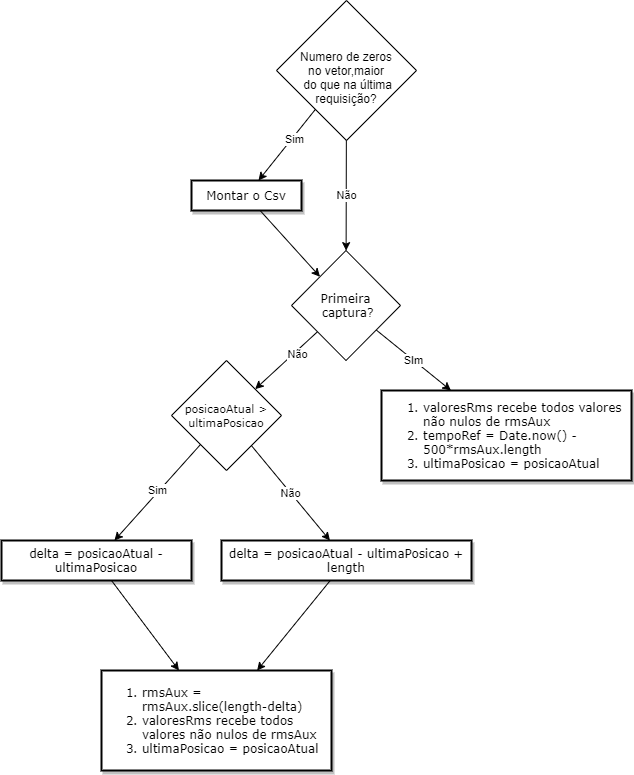

The diagram above was exported from draw.io. Its source (the exported page's mxGraphModel, read from the mxfile embedded in the PNG):
<mxGraphModel dx="1422" dy="756" grid="1" gridSize="10" guides="1" tooltips="1" connect="1" arrows="1" fold="1" page="1" pageScale="1" pageWidth="827" pageHeight="1169" math="0" shadow="0">
  <root>
    <mxCell id="0" />
    <mxCell id="1" parent="0" />
    <mxCell id="Ym6IQamKWzQ2KMrpWoql-4" value="&lt;ol&gt;&lt;li&gt;valoresRms recebe todos valores não nulos de rmsAux&lt;/li&gt;&lt;li&gt;tempoRef = Date.now() - 500*rmsAux.length&lt;/li&gt;&lt;li&gt;ultimaPosicao = posicaoAtual&lt;/li&gt;&lt;/ol&gt;" style="whiteSpace=wrap;html=1;rounded=0;shadow=1;labelBackgroundColor=none;strokeWidth=2;fontFamily=Verdana;fontSize=12;align=left;" parent="1" vertex="1">
      <mxGeometry x="440" y="630" width="250" height="90" as="geometry" />
    </mxCell>
    <mxCell id="Ym6IQamKWzQ2KMrpWoql-7" value="&lt;div&gt;&lt;font style=&quot;font-size: 12px&quot;&gt;delta = posicaoAtual - ultimaPosicao&lt;/font&gt;&lt;/div&gt;" style="whiteSpace=wrap;html=1;rounded=0;shadow=1;labelBackgroundColor=none;strokeWidth=2;fontFamily=Verdana;fontSize=12;align=center;" parent="1" vertex="1">
      <mxGeometry x="60" y="780" width="190" height="40" as="geometry" />
    </mxCell>
    <mxCell id="Ym6IQamKWzQ2KMrpWoql-8" value="&lt;div&gt;&lt;font style=&quot;font-size: 12px&quot;&gt;delta = posicaoAtual - ultimaPosicao + length&lt;/font&gt;&lt;br&gt;&lt;/div&gt;" style="whiteSpace=wrap;html=1;rounded=0;shadow=1;labelBackgroundColor=none;strokeWidth=2;fontFamily=Verdana;fontSize=12;align=center;" parent="1" vertex="1">
      <mxGeometry x="280" y="780" width="250" height="40" as="geometry" />
    </mxCell>
    <mxCell id="Ym6IQamKWzQ2KMrpWoql-9" value="&lt;div style=&quot;text-align: left&quot;&gt;&lt;ol&gt;&lt;li&gt;&lt;span&gt;rmsAux = rmsAux.slice(length-delta)&lt;/span&gt;&lt;br&gt;&lt;/li&gt;&lt;li&gt;valoresRms recebe todos valores não nulos de rmsAux&lt;/li&gt;&lt;li&gt;ultimaPosicao = posicaoAtual&lt;/li&gt;&lt;/ol&gt;&lt;/div&gt;" style="whiteSpace=wrap;html=1;rounded=0;shadow=1;labelBackgroundColor=none;strokeWidth=2;fontFamily=Verdana;fontSize=12;align=center;" parent="1" vertex="1">
      <mxGeometry x="160" y="910" width="230" height="100" as="geometry" />
    </mxCell>
    <mxCell id="Ym6IQamKWzQ2KMrpWoql-13" value="SIm" style="endArrow=classic;html=1;" parent="1" source="DG2oKZykDK7Rmf96a6oI-4" target="Ym6IQamKWzQ2KMrpWoql-4" edge="1">
      <mxGeometry width="50" height="50" relative="1" as="geometry">
        <mxPoint x="434" y="580" as="sourcePoint" />
        <mxPoint x="550" y="560" as="targetPoint" />
      </mxGeometry>
    </mxCell>
    <mxCell id="Ym6IQamKWzQ2KMrpWoql-14" value="" style="endArrow=classic;html=1;" parent="1" source="DG2oKZykDK7Rmf96a6oI-4" target="DG2oKZykDK7Rmf96a6oI-1" edge="1">
      <mxGeometry width="50" height="50" relative="1" as="geometry">
        <mxPoint x="373.63636363636374" y="580" as="sourcePoint" />
        <mxPoint x="309.16666666666674" y="650" as="targetPoint" />
      </mxGeometry>
    </mxCell>
    <mxCell id="Ym6IQamKWzQ2KMrpWoql-15" value="Não&lt;br&gt;" style="edgeLabel;html=1;align=center;verticalAlign=middle;resizable=0;points=[];" parent="Ym6IQamKWzQ2KMrpWoql-14" vertex="1" connectable="0">
      <mxGeometry x="-0.2857" y="3" relative="1" as="geometry">
        <mxPoint as="offset" />
      </mxGeometry>
    </mxCell>
    <mxCell id="Ym6IQamKWzQ2KMrpWoql-16" value="Não" style="endArrow=classic;html=1;" parent="1" source="DG2oKZykDK7Rmf96a6oI-1" target="Ym6IQamKWzQ2KMrpWoql-8" edge="1">
      <mxGeometry width="50" height="50" relative="1" as="geometry">
        <mxPoint x="307.6923076923076" y="690" as="sourcePoint" />
        <mxPoint x="430" y="730" as="targetPoint" />
      </mxGeometry>
    </mxCell>
    <mxCell id="Ym6IQamKWzQ2KMrpWoql-17" value="" style="endArrow=classic;html=1;" parent="1" source="DG2oKZykDK7Rmf96a6oI-1" target="Ym6IQamKWzQ2KMrpWoql-7" edge="1">
      <mxGeometry width="50" height="50" relative="1" as="geometry">
        <mxPoint x="269.2307692307693" y="690" as="sourcePoint" />
        <mxPoint x="430" y="730" as="targetPoint" />
      </mxGeometry>
    </mxCell>
    <mxCell id="Ym6IQamKWzQ2KMrpWoql-18" value="Sim" style="edgeLabel;html=1;align=center;verticalAlign=middle;resizable=0;points=[];" parent="Ym6IQamKWzQ2KMrpWoql-17" vertex="1" connectable="0">
      <mxGeometry x="0.1672" relative="1" as="geometry">
        <mxPoint x="6.2" y="-10.31" as="offset" />
      </mxGeometry>
    </mxCell>
    <mxCell id="Ym6IQamKWzQ2KMrpWoql-19" value="" style="endArrow=classic;html=1;" parent="1" source="Ym6IQamKWzQ2KMrpWoql-7" target="Ym6IQamKWzQ2KMrpWoql-9" edge="1">
      <mxGeometry width="50" height="50" relative="1" as="geometry">
        <mxPoint x="380" y="780" as="sourcePoint" />
        <mxPoint x="430" y="730" as="targetPoint" />
      </mxGeometry>
    </mxCell>
    <mxCell id="Ym6IQamKWzQ2KMrpWoql-20" value="" style="endArrow=classic;html=1;" parent="1" source="Ym6IQamKWzQ2KMrpWoql-8" target="Ym6IQamKWzQ2KMrpWoql-9" edge="1">
      <mxGeometry width="50" height="50" relative="1" as="geometry">
        <mxPoint x="420" y="890" as="sourcePoint" />
        <mxPoint x="470" y="840" as="targetPoint" />
      </mxGeometry>
    </mxCell>
    <mxCell id="DG2oKZykDK7Rmf96a6oI-1" value="&lt;span style=&quot;font-family: &amp;#34;verdana&amp;#34; ; font-size: 11px&quot;&gt;posicaoAtual &amp;gt; ultimaPosicao&lt;/span&gt;" style="rhombus;whiteSpace=wrap;html=1;" parent="1" vertex="1">
      <mxGeometry x="230" y="600" width="110" height="110" as="geometry" />
    </mxCell>
    <mxCell id="DG2oKZykDK7Rmf96a6oI-4" value="&lt;span style=&quot;font-family: &amp;#34;verdana&amp;#34;&quot;&gt;Primeira&lt;br&gt;&amp;nbsp;captura?&lt;/span&gt;" style="rhombus;whiteSpace=wrap;html=1;" parent="1" vertex="1">
      <mxGeometry x="350" y="490" width="109" height="110" as="geometry" />
    </mxCell>
    <mxCell id="yPwfdCglZu2i6nOZFivE-1" value="&lt;br&gt;Numero de zeros&lt;br&gt;no vetor,maior&lt;br&gt;&amp;nbsp;do que na última requisição?" style="rhombus;whiteSpace=wrap;html=1;align=center;" parent="1" vertex="1">
      <mxGeometry x="335" y="240" width="140" height="140" as="geometry" />
    </mxCell>
    <mxCell id="yPwfdCglZu2i6nOZFivE-2" value="&lt;font style=&quot;font-size: 12px&quot;&gt;Montar o Csv&lt;/font&gt;" style="whiteSpace=wrap;html=1;rounded=0;shadow=1;labelBackgroundColor=none;strokeWidth=2;fontFamily=Verdana;fontSize=12;align=center;" parent="1" vertex="1">
      <mxGeometry x="250" y="420" width="110" height="30" as="geometry" />
    </mxCell>
    <mxCell id="yPwfdCglZu2i6nOZFivE-3" value="" style="endArrow=classic;html=1;" parent="1" source="yPwfdCglZu2i6nOZFivE-1" target="yPwfdCglZu2i6nOZFivE-2" edge="1">
      <mxGeometry width="50" height="50" relative="1" as="geometry">
        <mxPoint x="390" y="600" as="sourcePoint" />
        <mxPoint x="440" y="550" as="targetPoint" />
      </mxGeometry>
    </mxCell>
    <mxCell id="yPwfdCglZu2i6nOZFivE-4" value="Sim" style="edgeLabel;html=1;align=center;verticalAlign=middle;resizable=0;points=[];" parent="yPwfdCglZu2i6nOZFivE-3" vertex="1" connectable="0">
      <mxGeometry x="-0.2173" y="2" relative="1" as="geometry">
        <mxPoint as="offset" />
      </mxGeometry>
    </mxCell>
    <mxCell id="yPwfdCglZu2i6nOZFivE-5" value="" style="endArrow=classic;html=1;" parent="1" source="yPwfdCglZu2i6nOZFivE-2" target="DG2oKZykDK7Rmf96a6oI-4" edge="1">
      <mxGeometry width="50" height="50" relative="1" as="geometry">
        <mxPoint x="390" y="600" as="sourcePoint" />
        <mxPoint x="440" y="550" as="targetPoint" />
      </mxGeometry>
    </mxCell>
    <mxCell id="yPwfdCglZu2i6nOZFivE-6" value="Não" style="endArrow=classic;html=1;" parent="1" source="yPwfdCglZu2i6nOZFivE-1" target="DG2oKZykDK7Rmf96a6oI-4" edge="1">
      <mxGeometry width="50" height="50" relative="1" as="geometry">
        <mxPoint x="390" y="600" as="sourcePoint" />
        <mxPoint x="440" y="550" as="targetPoint" />
      </mxGeometry>
    </mxCell>
  </root>
</mxGraphModel>